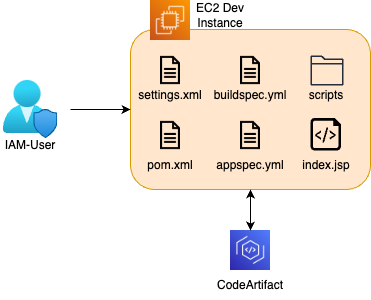

The diagram above was exported from draw.io. Its source (the exported page's mxGraphModel, read from the mxfile embedded in the PNG):
<mxGraphModel dx="794" dy="627" grid="1" gridSize="10" guides="1" tooltips="1" connect="1" arrows="1" fold="1" page="1" pageScale="1" pageWidth="850" pageHeight="1100" math="0" shadow="0">
  <root>
    <mxCell id="0" />
    <mxCell id="1" parent="0" />
    <mxCell id="xXByGif7Oxrr_wUxv38W-1" value="" style="image;aspect=fixed;html=1;points=[];align=center;fontSize=12;image=img/lib/azure2/management_governance/User_Privacy.svg;" vertex="1" parent="1">
      <mxGeometry x="32.71" y="130" width="54.59" height="58" as="geometry" />
    </mxCell>
    <mxCell id="xXByGif7Oxrr_wUxv38W-2" value="IAM-User" style="text;html=1;align=center;verticalAlign=middle;whiteSpace=wrap;rounded=0;" vertex="1" parent="1">
      <mxGeometry x="30" y="180" width="60" height="30" as="geometry" />
    </mxCell>
    <mxCell id="xXByGif7Oxrr_wUxv38W-3" value="" style="rounded=1;whiteSpace=wrap;html=1;fillColor=#ffe6cc;strokeColor=#d79b00;" vertex="1" parent="1">
      <mxGeometry x="160" y="79" width="240" height="160" as="geometry" />
    </mxCell>
    <mxCell id="xXByGif7Oxrr_wUxv38W-4" value="" style="shape=image;html=1;verticalAlign=top;verticalLabelPosition=bottom;labelBackgroundColor=#ffffff;imageAspect=0;aspect=fixed;image=https://cdn3.iconfinder.com/data/icons/geosm-e-commerce/48/file-128.png" vertex="1" parent="1">
      <mxGeometry x="180" y="100" width="40" height="40" as="geometry" />
    </mxCell>
    <mxCell id="xXByGif7Oxrr_wUxv38W-5" value="" style="shape=image;html=1;verticalAlign=top;verticalLabelPosition=bottom;labelBackgroundColor=#ffffff;imageAspect=0;aspect=fixed;image=https://cdn3.iconfinder.com/data/icons/geosm-e-commerce/48/file-128.png" vertex="1" parent="1">
      <mxGeometry x="260" y="100" width="40" height="40" as="geometry" />
    </mxCell>
    <mxCell id="xXByGif7Oxrr_wUxv38W-6" value="" style="shape=image;html=1;verticalAlign=top;verticalLabelPosition=bottom;labelBackgroundColor=#ffffff;imageAspect=0;aspect=fixed;image=https://cdn3.iconfinder.com/data/icons/geosm-e-commerce/48/file-128.png" vertex="1" parent="1">
      <mxGeometry x="180" y="165" width="40" height="40" as="geometry" />
    </mxCell>
    <mxCell id="xXByGif7Oxrr_wUxv38W-7" value="" style="sketch=0;outlineConnect=0;fontColor=#232F3E;gradientColor=none;fillColor=#232F3D;strokeColor=none;dashed=0;verticalLabelPosition=bottom;verticalAlign=top;align=center;html=1;fontSize=12;fontStyle=0;aspect=fixed;pointerEvents=1;shape=mxgraph.aws4.folder;" vertex="1" parent="1">
      <mxGeometry x="340" y="105" width="32.96" height="30" as="geometry" />
    </mxCell>
    <mxCell id="xXByGif7Oxrr_wUxv38W-8" value="settings.xml" style="text;html=1;align=center;verticalAlign=middle;whiteSpace=wrap;rounded=0;" vertex="1" parent="1">
      <mxGeometry x="170" y="130" width="60" height="30" as="geometry" />
    </mxCell>
    <mxCell id="xXByGif7Oxrr_wUxv38W-9" value="pom.xml" style="text;html=1;align=center;verticalAlign=middle;whiteSpace=wrap;rounded=0;" vertex="1" parent="1">
      <mxGeometry x="170" y="200" width="60" height="30" as="geometry" />
    </mxCell>
    <mxCell id="xXByGif7Oxrr_wUxv38W-10" value="" style="shape=image;html=1;verticalAlign=top;verticalLabelPosition=bottom;labelBackgroundColor=#ffffff;imageAspect=0;aspect=fixed;image=https://cdn3.iconfinder.com/data/icons/geosm-e-commerce/48/file-128.png" vertex="1" parent="1">
      <mxGeometry x="260" y="165" width="40" height="40" as="geometry" />
    </mxCell>
    <mxCell id="xXByGif7Oxrr_wUxv38W-11" value="buildspec.yml" style="text;html=1;align=center;verticalAlign=middle;whiteSpace=wrap;rounded=0;" vertex="1" parent="1">
      <mxGeometry x="250" y="130" width="60" height="30" as="geometry" />
    </mxCell>
    <mxCell id="xXByGif7Oxrr_wUxv38W-12" value="appspec.yml" style="text;html=1;align=center;verticalAlign=middle;whiteSpace=wrap;rounded=0;" vertex="1" parent="1">
      <mxGeometry x="250" y="200" width="60" height="30" as="geometry" />
    </mxCell>
    <mxCell id="xXByGif7Oxrr_wUxv38W-13" value="scripts" style="text;html=1;align=center;verticalAlign=middle;whiteSpace=wrap;rounded=0;" vertex="1" parent="1">
      <mxGeometry x="326.48" y="130" width="60" height="30" as="geometry" />
    </mxCell>
    <mxCell id="xXByGif7Oxrr_wUxv38W-14" value="" style="sketch=0;aspect=fixed;pointerEvents=1;shadow=0;dashed=0;html=1;strokeColor=none;labelPosition=center;verticalLabelPosition=bottom;verticalAlign=top;align=center;fillColor=#000000;shape=mxgraph.azure.script_file" vertex="1" parent="1">
      <mxGeometry x="340" y="167.5" width="30.55" height="32.5" as="geometry" />
    </mxCell>
    <mxCell id="xXByGif7Oxrr_wUxv38W-15" value="index.jsp" style="text;html=1;align=center;verticalAlign=middle;whiteSpace=wrap;rounded=0;" vertex="1" parent="1">
      <mxGeometry x="326.48" y="200" width="60" height="30" as="geometry" />
    </mxCell>
    <mxCell id="xXByGif7Oxrr_wUxv38W-16" value="" style="shape=image;imageAspect=0;aspect=fixed;verticalLabelPosition=bottom;verticalAlign=top;image=https://www.digital-farm.com/cms/wp-content/uploads/580280edfa1e5bb58a50f6a27ea18aa2.png;" vertex="1" parent="1">
      <mxGeometry x="180" y="50" width="40" height="40" as="geometry" />
    </mxCell>
    <mxCell id="xXByGif7Oxrr_wUxv38W-17" value="EC2 Dev Instance" style="text;html=1;align=center;verticalAlign=middle;whiteSpace=wrap;rounded=0;" vertex="1" parent="1">
      <mxGeometry x="220" y="50" width="60" height="30" as="geometry" />
    </mxCell>
    <mxCell id="xXByGif7Oxrr_wUxv38W-18" value="" style="shape=image;imageAspect=0;aspect=fixed;verticalLabelPosition=bottom;verticalAlign=top;image=https://media.licdn.com/dms/image/C4E12AQF38Y3uGZet7Q/article-cover_image-shrink_600_2000/0/1646956921156?e=2147483647&amp;v=beta&amp;t=2hWQlOexDt0qzzf2zLV85hA7nzcM8MJPMbRIyRxL6pU;" vertex="1" parent="1">
      <mxGeometry x="260" y="280" width="40" height="40" as="geometry" />
    </mxCell>
    <mxCell id="xXByGif7Oxrr_wUxv38W-19" value="" style="endArrow=classic;html=1;rounded=0;" edge="1" parent="1">
      <mxGeometry width="50" height="50" relative="1" as="geometry">
        <mxPoint x="100" y="159" as="sourcePoint" />
        <mxPoint x="160" y="159" as="targetPoint" />
      </mxGeometry>
    </mxCell>
    <mxCell id="xXByGif7Oxrr_wUxv38W-21" value="" style="endArrow=classic;startArrow=classic;html=1;rounded=0;entryX=0.5;entryY=1;entryDx=0;entryDy=0;exitX=0.5;exitY=0;exitDx=0;exitDy=0;" edge="1" parent="1" source="xXByGif7Oxrr_wUxv38W-18" target="xXByGif7Oxrr_wUxv38W-3">
      <mxGeometry width="50" height="50" relative="1" as="geometry">
        <mxPoint x="255" y="290" as="sourcePoint" />
        <mxPoint x="305" y="240" as="targetPoint" />
      </mxGeometry>
    </mxCell>
    <mxCell id="xXByGif7Oxrr_wUxv38W-22" value="CodeArtifact" style="text;html=1;align=center;verticalAlign=middle;whiteSpace=wrap;rounded=0;" vertex="1" parent="1">
      <mxGeometry x="250" y="320" width="60" height="30" as="geometry" />
    </mxCell>
  </root>
</mxGraphModel>